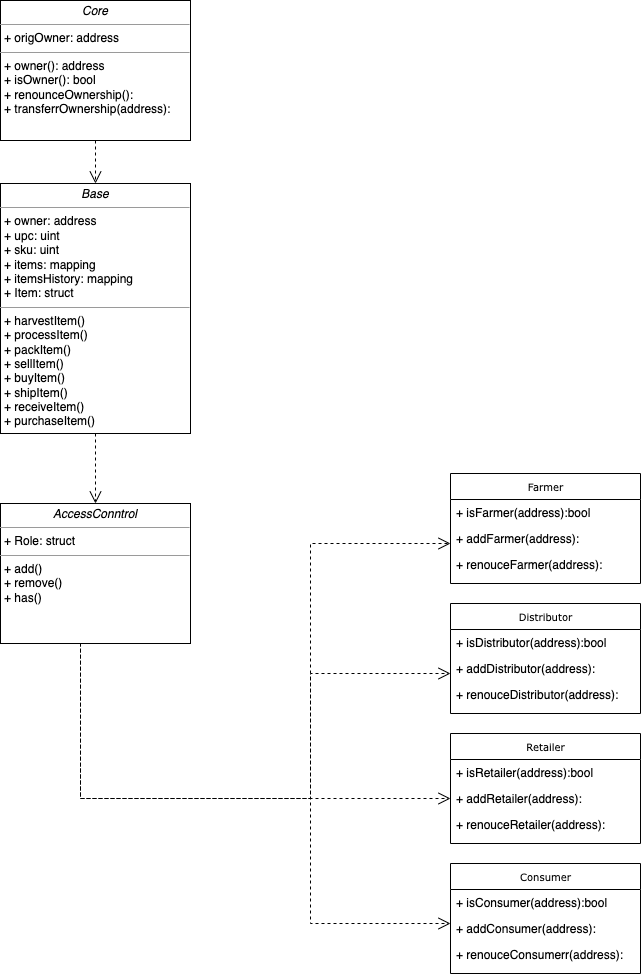

The diagram above was exported from draw.io. Its source (the exported page's mxGraphModel, read from the mxfile embedded in the PNG):
<mxGraphModel dx="1186" dy="622" grid="1" gridSize="10" guides="1" tooltips="1" connect="1" arrows="1" fold="1" page="1" pageScale="1" pageWidth="850" pageHeight="1100" background="none" math="0" shadow="0">
  <root>
    <mxCell id="0" />
    <mxCell id="1" parent="0" />
    <mxCell id="17acba5748e5396b-44" value="Farmer" style="swimlane;html=1;fontStyle=0;childLayout=stackLayout;horizontal=1;startSize=26;fillColor=none;horizontalStack=0;resizeParent=1;resizeLast=0;collapsible=1;marginBottom=0;swimlaneFillColor=#ffffff;rounded=0;shadow=0;comic=0;labelBackgroundColor=none;strokeWidth=1;fontFamily=Verdana;fontSize=10;align=center;" parent="1" vertex="1">
      <mxGeometry x="510" y="560" width="190" height="110" as="geometry" />
    </mxCell>
    <mxCell id="17acba5748e5396b-45" value="+ isFarmer(address):bool&lt;br&gt;" style="text;html=1;strokeColor=none;fillColor=none;align=left;verticalAlign=top;spacingLeft=4;spacingRight=4;whiteSpace=wrap;overflow=hidden;rotatable=0;points=[[0,0.5],[1,0.5]];portConstraint=eastwest;" parent="17acba5748e5396b-44" vertex="1">
      <mxGeometry y="26" width="190" height="26" as="geometry" />
    </mxCell>
    <mxCell id="17acba5748e5396b-47" value="+ addFarmer(address):" style="text;html=1;strokeColor=none;fillColor=none;align=left;verticalAlign=top;spacingLeft=4;spacingRight=4;whiteSpace=wrap;overflow=hidden;rotatable=0;points=[[0,0.5],[1,0.5]];portConstraint=eastwest;" parent="17acba5748e5396b-44" vertex="1">
      <mxGeometry y="52" width="190" height="26" as="geometry" />
    </mxCell>
    <mxCell id="FXecz0s_AM1EHYroyulf-2" value="+ renouceFarmer(address):" style="text;html=1;strokeColor=none;fillColor=none;align=left;verticalAlign=top;spacingLeft=4;spacingRight=4;whiteSpace=wrap;overflow=hidden;rotatable=0;points=[[0,0.5],[1,0.5]];portConstraint=eastwest;" vertex="1" parent="17acba5748e5396b-44">
      <mxGeometry y="78" width="190" height="26" as="geometry" />
    </mxCell>
    <mxCell id="5d2195bd80daf111-21" style="edgeStyle=orthogonalEdgeStyle;rounded=0;html=1;labelBackgroundColor=none;startFill=0;endArrow=open;endFill=0;endSize=10;fontFamily=Verdana;fontSize=10;dashed=1;exitX=0.5;exitY=1;exitDx=0;exitDy=0;entryX=0.5;entryY=0;entryDx=0;entryDy=0;" parent="1" source="5d2195bd80daf111-18" target="5d2195bd80daf111-19" edge="1">
      <mxGeometry relative="1" as="geometry">
        <mxPoint x="350" y="97" as="targetPoint" />
      </mxGeometry>
    </mxCell>
    <mxCell id="5d2195bd80daf111-18" value="&lt;p style=&quot;margin:0px;margin-top:4px;text-align:center;&quot;&gt;&lt;i&gt;Core&lt;/i&gt;&lt;/p&gt;&lt;hr size=&quot;1&quot;&gt;&lt;p style=&quot;margin:0px;margin-left:4px;&quot;&gt;+ origOwner: address&lt;br&gt;&lt;/p&gt;&lt;hr size=&quot;1&quot;&gt;&lt;p style=&quot;margin:0px;margin-left:4px;&quot;&gt;+ owner(): address&lt;br&gt;+ isOwner(): bool&lt;/p&gt;&lt;p style=&quot;margin:0px;margin-left:4px;&quot;&gt;+ renounceOwnership():&lt;/p&gt;&lt;p style=&quot;margin:0px;margin-left:4px;&quot;&gt;+ transferrOwnership(address):&lt;/p&gt;" style="verticalAlign=top;align=left;overflow=fill;fontSize=12;fontFamily=Helvetica;html=1;rounded=0;shadow=0;comic=0;labelBackgroundColor=none;strokeWidth=1" parent="1" vertex="1">
      <mxGeometry x="60" y="87" width="190" height="140" as="geometry" />
    </mxCell>
    <mxCell id="5d2195bd80daf111-19" value="&lt;p style=&quot;margin:0px;margin-top:4px;text-align:center;&quot;&gt;&lt;i&gt;Base&lt;/i&gt;&lt;/p&gt;&lt;hr size=&quot;1&quot;&gt;&lt;p style=&quot;margin:0px;margin-left:4px;&quot;&gt;+ owner: address&lt;br&gt;+ upc: uint&lt;/p&gt;&lt;p style=&quot;margin:0px;margin-left:4px;&quot;&gt;+ sku: uint&lt;/p&gt;&lt;p style=&quot;margin:0px;margin-left:4px;&quot;&gt;+ items: mapping&lt;/p&gt;&lt;p style=&quot;margin:0px;margin-left:4px;&quot;&gt;+ itemsHistory: mapping&lt;/p&gt;&lt;p style=&quot;margin:0px;margin-left:4px;&quot;&gt;+ Item: struct&lt;/p&gt;&lt;hr size=&quot;1&quot;&gt;&lt;p style=&quot;margin:0px;margin-left:4px;&quot;&gt;+ harvestItem()&lt;br&gt;+ processItem()&lt;/p&gt;&lt;p style=&quot;margin:0px;margin-left:4px;&quot;&gt;+ packItem()&lt;/p&gt;&lt;p style=&quot;margin:0px;margin-left:4px;&quot;&gt;+ sellItem()&lt;/p&gt;&lt;p style=&quot;margin:0px;margin-left:4px;&quot;&gt;+ buyItem()&lt;/p&gt;&lt;p style=&quot;margin:0px;margin-left:4px;&quot;&gt;+ shipItem()&lt;/p&gt;&lt;p style=&quot;margin:0px;margin-left:4px;&quot;&gt;+ receiveItem()&lt;/p&gt;&lt;p style=&quot;margin:0px;margin-left:4px;&quot;&gt;+ purchaseItem()&lt;/p&gt;&lt;p style=&quot;margin:0px;margin-left:4px;&quot;&gt;&lt;br&gt;&lt;/p&gt;" style="verticalAlign=top;align=left;overflow=fill;fontSize=12;fontFamily=Helvetica;html=1;rounded=0;shadow=0;comic=0;labelBackgroundColor=none;strokeWidth=1" parent="1" vertex="1">
      <mxGeometry x="60" y="270" width="190" height="250" as="geometry" />
    </mxCell>
    <mxCell id="5d2195bd80daf111-33" style="edgeStyle=orthogonalEdgeStyle;rounded=0;html=1;dashed=1;labelBackgroundColor=none;startFill=0;endArrow=open;endFill=0;endSize=10;fontFamily=Verdana;fontSize=10;entryX=0;entryY=0.5;entryDx=0;entryDy=0;" parent="1" source="5d2195bd80daf111-20" target="FXecz0s_AM1EHYroyulf-9" edge="1">
      <mxGeometry relative="1" as="geometry">
        <Array as="points">
          <mxPoint x="140" y="885" />
        </Array>
        <mxPoint x="190" y="978" as="targetPoint" />
      </mxGeometry>
    </mxCell>
    <mxCell id="5d2195bd80daf111-20" value="&lt;p style=&quot;margin:0px;margin-top:4px;text-align:center;&quot;&gt;&lt;i&gt;AccessConntrol&lt;/i&gt;&lt;/p&gt;&lt;hr size=&quot;1&quot;&gt;&lt;p style=&quot;margin:0px;margin-left:4px;&quot;&gt;+ Role: struct&lt;/p&gt;&lt;hr size=&quot;1&quot;&gt;&lt;p style=&quot;margin:0px;margin-left:4px;&quot;&gt;+ add()&lt;/p&gt;&lt;p style=&quot;margin:0px;margin-left:4px;&quot;&gt;+ remove()&lt;/p&gt;&lt;p style=&quot;margin:0px;margin-left:4px;&quot;&gt;+ has()&lt;/p&gt;" style="verticalAlign=top;align=left;overflow=fill;fontSize=12;fontFamily=Helvetica;html=1;rounded=0;shadow=0;comic=0;labelBackgroundColor=none;strokeWidth=1" parent="1" vertex="1">
      <mxGeometry x="60" y="590" width="190" height="140" as="geometry" />
    </mxCell>
    <mxCell id="FXecz0s_AM1EHYroyulf-1" style="edgeStyle=orthogonalEdgeStyle;rounded=0;html=1;labelBackgroundColor=none;startFill=0;endArrow=open;endFill=0;endSize=10;fontFamily=Verdana;fontSize=10;dashed=1;entryX=0.5;entryY=0;entryDx=0;entryDy=0;exitX=0.5;exitY=1;exitDx=0;exitDy=0;" edge="1" parent="1" source="5d2195bd80daf111-19" target="5d2195bd80daf111-20">
      <mxGeometry relative="1" as="geometry">
        <mxPoint x="150" y="480" as="sourcePoint" />
        <mxPoint x="165" y="280" as="targetPoint" />
      </mxGeometry>
    </mxCell>
    <mxCell id="FXecz0s_AM1EHYroyulf-3" value="Distributor" style="swimlane;html=1;fontStyle=0;childLayout=stackLayout;horizontal=1;startSize=26;fillColor=none;horizontalStack=0;resizeParent=1;resizeLast=0;collapsible=1;marginBottom=0;swimlaneFillColor=#ffffff;rounded=0;shadow=0;comic=0;labelBackgroundColor=none;strokeWidth=1;fontFamily=Verdana;fontSize=10;align=center;" vertex="1" parent="1">
      <mxGeometry x="510" y="690" width="190" height="110" as="geometry" />
    </mxCell>
    <mxCell id="FXecz0s_AM1EHYroyulf-4" value="+ isDistributor(address):bool" style="text;html=1;strokeColor=none;fillColor=none;align=left;verticalAlign=top;spacingLeft=4;spacingRight=4;whiteSpace=wrap;overflow=hidden;rotatable=0;points=[[0,0.5],[1,0.5]];portConstraint=eastwest;" vertex="1" parent="FXecz0s_AM1EHYroyulf-3">
      <mxGeometry y="26" width="190" height="26" as="geometry" />
    </mxCell>
    <mxCell id="FXecz0s_AM1EHYroyulf-5" value="+ addDistributor(address):" style="text;html=1;strokeColor=none;fillColor=none;align=left;verticalAlign=top;spacingLeft=4;spacingRight=4;whiteSpace=wrap;overflow=hidden;rotatable=0;points=[[0,0.5],[1,0.5]];portConstraint=eastwest;" vertex="1" parent="FXecz0s_AM1EHYroyulf-3">
      <mxGeometry y="52" width="190" height="26" as="geometry" />
    </mxCell>
    <mxCell id="FXecz0s_AM1EHYroyulf-6" value="+ renouceDistributor(address):" style="text;html=1;strokeColor=none;fillColor=none;align=left;verticalAlign=top;spacingLeft=4;spacingRight=4;whiteSpace=wrap;overflow=hidden;rotatable=0;points=[[0,0.5],[1,0.5]];portConstraint=eastwest;" vertex="1" parent="FXecz0s_AM1EHYroyulf-3">
      <mxGeometry y="78" width="190" height="26" as="geometry" />
    </mxCell>
    <mxCell id="FXecz0s_AM1EHYroyulf-7" value="Retailer" style="swimlane;html=1;fontStyle=0;childLayout=stackLayout;horizontal=1;startSize=26;fillColor=none;horizontalStack=0;resizeParent=1;resizeLast=0;collapsible=1;marginBottom=0;swimlaneFillColor=#ffffff;rounded=0;shadow=0;comic=0;labelBackgroundColor=none;strokeWidth=1;fontFamily=Verdana;fontSize=10;align=center;" vertex="1" parent="1">
      <mxGeometry x="510" y="820" width="190" height="110" as="geometry" />
    </mxCell>
    <mxCell id="FXecz0s_AM1EHYroyulf-8" value="+ isRetailer(address):bool" style="text;html=1;strokeColor=none;fillColor=none;align=left;verticalAlign=top;spacingLeft=4;spacingRight=4;whiteSpace=wrap;overflow=hidden;rotatable=0;points=[[0,0.5],[1,0.5]];portConstraint=eastwest;" vertex="1" parent="FXecz0s_AM1EHYroyulf-7">
      <mxGeometry y="26" width="190" height="26" as="geometry" />
    </mxCell>
    <mxCell id="FXecz0s_AM1EHYroyulf-9" value="+ addRetailer(address):" style="text;html=1;strokeColor=none;fillColor=none;align=left;verticalAlign=top;spacingLeft=4;spacingRight=4;whiteSpace=wrap;overflow=hidden;rotatable=0;points=[[0,0.5],[1,0.5]];portConstraint=eastwest;" vertex="1" parent="FXecz0s_AM1EHYroyulf-7">
      <mxGeometry y="52" width="190" height="26" as="geometry" />
    </mxCell>
    <mxCell id="FXecz0s_AM1EHYroyulf-10" value="+ renouceRetailer(address):" style="text;html=1;strokeColor=none;fillColor=none;align=left;verticalAlign=top;spacingLeft=4;spacingRight=4;whiteSpace=wrap;overflow=hidden;rotatable=0;points=[[0,0.5],[1,0.5]];portConstraint=eastwest;" vertex="1" parent="FXecz0s_AM1EHYroyulf-7">
      <mxGeometry y="78" width="190" height="26" as="geometry" />
    </mxCell>
    <mxCell id="FXecz0s_AM1EHYroyulf-11" value="Consumer" style="swimlane;html=1;fontStyle=0;childLayout=stackLayout;horizontal=1;startSize=26;fillColor=none;horizontalStack=0;resizeParent=1;resizeLast=0;collapsible=1;marginBottom=0;swimlaneFillColor=#ffffff;rounded=0;shadow=0;comic=0;labelBackgroundColor=none;strokeWidth=1;fontFamily=Verdana;fontSize=10;align=center;" vertex="1" parent="1">
      <mxGeometry x="510" y="950" width="190" height="110" as="geometry" />
    </mxCell>
    <mxCell id="FXecz0s_AM1EHYroyulf-12" value="+ isConsumer(address):bool" style="text;html=1;strokeColor=none;fillColor=none;align=left;verticalAlign=top;spacingLeft=4;spacingRight=4;whiteSpace=wrap;overflow=hidden;rotatable=0;points=[[0,0.5],[1,0.5]];portConstraint=eastwest;" vertex="1" parent="FXecz0s_AM1EHYroyulf-11">
      <mxGeometry y="26" width="190" height="26" as="geometry" />
    </mxCell>
    <mxCell id="FXecz0s_AM1EHYroyulf-13" value="+ addConsumer(address):" style="text;html=1;strokeColor=none;fillColor=none;align=left;verticalAlign=top;spacingLeft=4;spacingRight=4;whiteSpace=wrap;overflow=hidden;rotatable=0;points=[[0,0.5],[1,0.5]];portConstraint=eastwest;" vertex="1" parent="FXecz0s_AM1EHYroyulf-11">
      <mxGeometry y="52" width="190" height="26" as="geometry" />
    </mxCell>
    <mxCell id="FXecz0s_AM1EHYroyulf-14" value="+ renouceConsumerr(address):" style="text;html=1;strokeColor=none;fillColor=none;align=left;verticalAlign=top;spacingLeft=4;spacingRight=4;whiteSpace=wrap;overflow=hidden;rotatable=0;points=[[0,0.5],[1,0.5]];portConstraint=eastwest;" vertex="1" parent="FXecz0s_AM1EHYroyulf-11">
      <mxGeometry y="78" width="190" height="26" as="geometry" />
    </mxCell>
    <mxCell id="FXecz0s_AM1EHYroyulf-15" style="edgeStyle=orthogonalEdgeStyle;rounded=0;html=1;dashed=1;labelBackgroundColor=none;startFill=0;endArrow=open;endFill=0;endSize=10;fontFamily=Verdana;fontSize=10;entryX=0;entryY=0.5;entryDx=0;entryDy=0;" edge="1" parent="1">
      <mxGeometry relative="1" as="geometry">
        <Array as="points">
          <mxPoint x="140" y="885" />
          <mxPoint x="370" y="885" />
          <mxPoint x="370" y="1010" />
        </Array>
        <mxPoint x="140" y="855" as="sourcePoint" />
        <mxPoint x="510" y="1010" as="targetPoint" />
      </mxGeometry>
    </mxCell>
    <mxCell id="FXecz0s_AM1EHYroyulf-16" style="edgeStyle=orthogonalEdgeStyle;rounded=0;html=1;dashed=1;labelBackgroundColor=none;startFill=0;endArrow=open;endFill=0;endSize=10;fontFamily=Verdana;fontSize=10;entryX=0;entryY=0.5;entryDx=0;entryDy=0;" edge="1" parent="1">
      <mxGeometry relative="1" as="geometry">
        <Array as="points">
          <mxPoint x="140" y="885" />
          <mxPoint x="370" y="885" />
          <mxPoint x="370" y="760" />
        </Array>
        <mxPoint x="140" y="735" as="sourcePoint" />
        <mxPoint x="510" y="760" as="targetPoint" />
      </mxGeometry>
    </mxCell>
    <mxCell id="FXecz0s_AM1EHYroyulf-17" style="edgeStyle=orthogonalEdgeStyle;rounded=0;html=1;dashed=1;labelBackgroundColor=none;startFill=0;endArrow=open;endFill=0;endSize=10;fontFamily=Verdana;fontSize=10;entryX=0;entryY=0.5;entryDx=0;entryDy=0;" edge="1" parent="1">
      <mxGeometry relative="1" as="geometry">
        <Array as="points">
          <mxPoint x="140" y="885" />
          <mxPoint x="370" y="885" />
          <mxPoint x="370" y="630" />
        </Array>
        <mxPoint x="140" y="730" as="sourcePoint" />
        <mxPoint x="510" y="630" as="targetPoint" />
      </mxGeometry>
    </mxCell>
  </root>
</mxGraphModel>